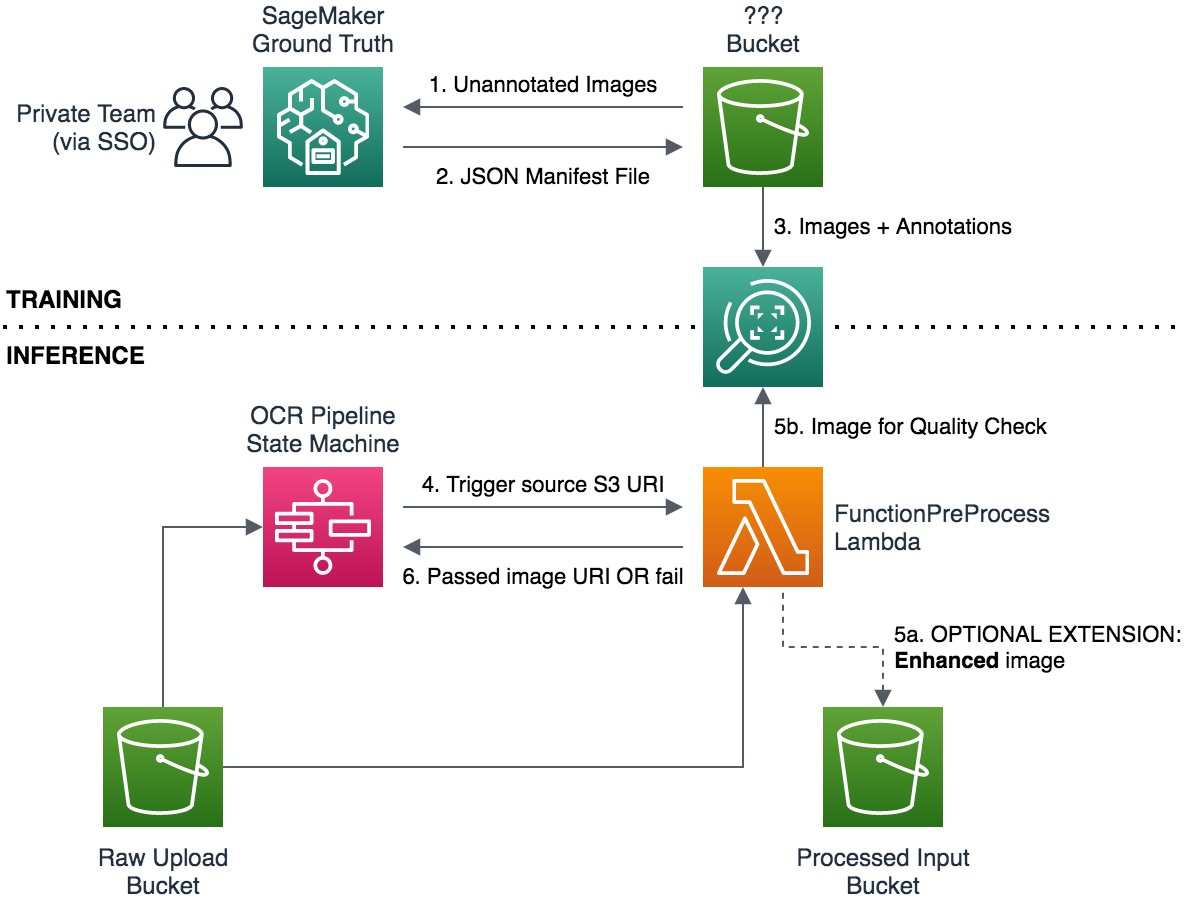

The diagram above was exported from draw.io. Its source (the exported page's mxGraphModel, read from the mxfile embedded in the PNG):
<mxGraphModel dx="902" dy="680" grid="1" gridSize="10" guides="1" tooltips="1" connect="1" arrows="1" fold="1" page="1" pageScale="1" pageWidth="1169" pageHeight="827" math="0" shadow="0">
  <root>
    <mxCell id="0" />
    <mxCell id="1" parent="0" />
    <mxCell id="MAYTgcELNjZj2SGjkeLt-1" value="&lt;font style=&quot;font-size: 12px&quot;&gt;TRAINING&lt;br&gt;&lt;br&gt;INFERENCE&lt;/font&gt;" style="endArrow=none;dashed=1;html=1;dashPattern=1 3;strokeWidth=2;labelBackgroundColor=none;align=left;verticalAlign=middle;fontStyle=1" edge="1" parent="1">
      <mxGeometry x="-1" width="50" height="50" relative="1" as="geometry">
        <mxPoint x="210" y="310" as="sourcePoint" />
        <mxPoint x="800" y="310" as="targetPoint" />
        <mxPoint as="offset" />
      </mxGeometry>
    </mxCell>
    <mxCell id="MAYTgcELNjZj2SGjkeLt-2" value="???&lt;br&gt;Bucket" style="outlineConnect=0;fontColor=#232F3E;gradientColor=#60A337;gradientDirection=north;fillColor=#277116;strokeColor=#ffffff;dashed=0;verticalLabelPosition=top;verticalAlign=bottom;align=center;html=1;fontSize=12;fontStyle=0;aspect=fixed;shape=mxgraph.aws4.resourceIcon;resIcon=mxgraph.aws4.s3;labelPosition=center;spacing=4;" vertex="1" parent="1">
      <mxGeometry x="560" y="180" width="60" height="60" as="geometry" />
    </mxCell>
    <mxCell id="MAYTgcELNjZj2SGjkeLt-3" value="OCR Pipeline&lt;br&gt;State Machine" style="outlineConnect=0;fontColor=#232F3E;gradientColor=#F34482;gradientDirection=north;fillColor=#BC1356;strokeColor=#ffffff;dashed=0;verticalLabelPosition=top;verticalAlign=bottom;align=center;html=1;fontSize=12;fontStyle=0;aspect=fixed;shape=mxgraph.aws4.resourceIcon;resIcon=mxgraph.aws4.step_functions;labelPosition=center;spacing=4;" vertex="1" parent="1">
      <mxGeometry x="340" y="380" width="60" height="60" as="geometry" />
    </mxCell>
    <mxCell id="MAYTgcELNjZj2SGjkeLt-4" value="FunctionPreProcess&lt;br&gt;Lambda" style="outlineConnect=0;fontColor=#232F3E;gradientColor=#F78E04;gradientDirection=north;fillColor=#D05C17;strokeColor=#ffffff;dashed=0;verticalLabelPosition=middle;verticalAlign=middle;align=left;html=1;fontSize=12;fontStyle=0;aspect=fixed;shape=mxgraph.aws4.resourceIcon;resIcon=mxgraph.aws4.lambda;spacing=6;labelPosition=right;" vertex="1" parent="1">
      <mxGeometry x="560" y="380" width="60" height="60" as="geometry" />
    </mxCell>
    <mxCell id="MAYTgcELNjZj2SGjkeLt-5" value="" style="outlineConnect=0;fontColor=#232F3E;gradientColor=#4AB29A;gradientDirection=north;fillColor=#116D5B;strokeColor=#ffffff;dashed=0;verticalLabelPosition=bottom;verticalAlign=top;align=center;html=1;fontSize=12;fontStyle=0;aspect=fixed;shape=mxgraph.aws4.resourceIcon;resIcon=mxgraph.aws4.rekognition;spacing=4;" vertex="1" parent="1">
      <mxGeometry x="560" y="280" width="60" height="60" as="geometry" />
    </mxCell>
    <mxCell id="MAYTgcELNjZj2SGjkeLt-6" value="SageMaker&lt;br&gt;Ground Truth" style="outlineConnect=0;fontColor=#232F3E;gradientColor=#4AB29A;gradientDirection=north;fillColor=#116D5B;strokeColor=#ffffff;dashed=0;verticalLabelPosition=top;verticalAlign=bottom;align=center;html=1;fontSize=12;fontStyle=0;aspect=fixed;shape=mxgraph.aws4.resourceIcon;resIcon=mxgraph.aws4.sagemaker_ground_truth;labelPosition=center;spacing=4;" vertex="1" parent="1">
      <mxGeometry x="340" y="180" width="60" height="60" as="geometry" />
    </mxCell>
    <mxCell id="MAYTgcELNjZj2SGjkeLt-7" value="1. Unannotated Images" style="edgeStyle=orthogonalEdgeStyle;html=1;endArrow=none;elbow=vertical;startArrow=block;startFill=1;strokeColor=#545B64;rounded=0;labelBackgroundColor=none;align=center;verticalAlign=bottom;spacing=4;" edge="1" parent="1">
      <mxGeometry width="100" relative="1" as="geometry">
        <mxPoint x="410" y="200" as="sourcePoint" />
        <mxPoint x="550" y="200" as="targetPoint" />
        <mxPoint as="offset" />
      </mxGeometry>
    </mxCell>
    <mxCell id="MAYTgcELNjZj2SGjkeLt-8" value="2. JSON Manifest File" style="edgeStyle=orthogonalEdgeStyle;html=1;endArrow=none;elbow=vertical;startArrow=block;startFill=1;strokeColor=#545B64;rounded=0;labelBackgroundColor=none;align=center;verticalAlign=top;spacing=4;" edge="1" parent="1">
      <mxGeometry width="100" relative="1" as="geometry">
        <mxPoint x="550" y="220" as="sourcePoint" />
        <mxPoint x="410" y="220" as="targetPoint" />
        <mxPoint as="offset" />
      </mxGeometry>
    </mxCell>
    <mxCell id="MAYTgcELNjZj2SGjkeLt-9" value="Private Team&lt;br&gt;(via SSO)" style="outlineConnect=0;fontColor=#232F3E;gradientColor=none;fillColor=#232F3E;strokeColor=none;dashed=0;verticalLabelPosition=middle;verticalAlign=middle;align=right;html=1;fontSize=12;fontStyle=0;aspect=fixed;pointerEvents=1;shape=mxgraph.aws4.users;labelPosition=left;spacing=4;" vertex="1" parent="1">
      <mxGeometry x="290" y="190" width="40" height="40" as="geometry" />
    </mxCell>
    <mxCell id="MAYTgcELNjZj2SGjkeLt-10" value="Raw Upload&lt;br&gt;Bucket" style="outlineConnect=0;fontColor=#232F3E;gradientColor=#60A337;gradientDirection=north;fillColor=#277116;strokeColor=#ffffff;dashed=0;verticalLabelPosition=bottom;verticalAlign=top;align=center;html=1;fontSize=12;fontStyle=0;aspect=fixed;shape=mxgraph.aws4.resourceIcon;resIcon=mxgraph.aws4.s3;spacing=4;" vertex="1" parent="1">
      <mxGeometry x="260" y="500" width="60" height="60" as="geometry" />
    </mxCell>
    <mxCell id="MAYTgcELNjZj2SGjkeLt-11" value="" style="edgeStyle=orthogonalEdgeStyle;html=1;endArrow=block;elbow=vertical;startArrow=none;endFill=1;strokeColor=#545B64;rounded=0;labelBackgroundColor=none;align=left;" edge="1" parent="1" source="MAYTgcELNjZj2SGjkeLt-10" target="MAYTgcELNjZj2SGjkeLt-3">
      <mxGeometry width="100" relative="1" as="geometry">
        <mxPoint x="370" y="460" as="sourcePoint" />
        <mxPoint x="470" y="460" as="targetPoint" />
        <Array as="points">
          <mxPoint x="290" y="410" />
        </Array>
      </mxGeometry>
    </mxCell>
    <mxCell id="MAYTgcELNjZj2SGjkeLt-16" value="3. Images + Annotations" style="edgeStyle=orthogonalEdgeStyle;html=1;endArrow=none;elbow=vertical;startArrow=block;startFill=1;strokeColor=#545B64;rounded=0;labelBackgroundColor=none;align=left;spacing=6;" edge="1" parent="1" source="MAYTgcELNjZj2SGjkeLt-5" target="MAYTgcELNjZj2SGjkeLt-2">
      <mxGeometry width="100" relative="1" as="geometry">
        <mxPoint x="780" y="230" as="sourcePoint" />
        <mxPoint x="880" y="230" as="targetPoint" />
      </mxGeometry>
    </mxCell>
    <mxCell id="MAYTgcELNjZj2SGjkeLt-17" value="4. Trigger source S3 URI" style="edgeStyle=orthogonalEdgeStyle;html=1;endArrow=block;elbow=vertical;startArrow=none;endFill=1;strokeColor=#545B64;rounded=0;labelBackgroundColor=none;align=center;verticalAlign=bottom;spacing=4;" edge="1" parent="1">
      <mxGeometry width="100" relative="1" as="geometry">
        <mxPoint x="410" y="400" as="sourcePoint" />
        <mxPoint x="550" y="400" as="targetPoint" />
        <mxPoint as="offset" />
      </mxGeometry>
    </mxCell>
    <mxCell id="MAYTgcELNjZj2SGjkeLt-18" value="5b. Image for Quality Check" style="edgeStyle=orthogonalEdgeStyle;html=1;endArrow=block;elbow=vertical;startArrow=none;endFill=1;strokeColor=#545B64;rounded=0;labelBackgroundColor=none;align=left;spacing=6;" edge="1" parent="1" source="MAYTgcELNjZj2SGjkeLt-4" target="MAYTgcELNjZj2SGjkeLt-5">
      <mxGeometry width="100" relative="1" as="geometry">
        <mxPoint x="590" y="430" as="sourcePoint" />
        <mxPoint x="560" y="430" as="targetPoint" />
      </mxGeometry>
    </mxCell>
    <mxCell id="MAYTgcELNjZj2SGjkeLt-20" value="Processed Input&lt;br&gt;Bucket" style="outlineConnect=0;fontColor=#232F3E;gradientColor=#60A337;gradientDirection=north;fillColor=#277116;strokeColor=#ffffff;dashed=0;verticalLabelPosition=bottom;verticalAlign=top;align=center;html=1;fontSize=12;fontStyle=0;aspect=fixed;shape=mxgraph.aws4.resourceIcon;resIcon=mxgraph.aws4.s3;spacing=4;" vertex="1" parent="1">
      <mxGeometry x="620" y="500" width="60" height="60" as="geometry" />
    </mxCell>
    <mxCell id="MAYTgcELNjZj2SGjkeLt-22" value="" style="edgeStyle=orthogonalEdgeStyle;html=1;endArrow=none;elbow=vertical;startArrow=block;startFill=1;strokeColor=#545B64;rounded=0;labelBackgroundColor=none;align=center;" edge="1" parent="1" source="MAYTgcELNjZj2SGjkeLt-4" target="MAYTgcELNjZj2SGjkeLt-10">
      <mxGeometry width="100" relative="1" as="geometry">
        <mxPoint x="560" y="450" as="sourcePoint" />
        <mxPoint x="540" y="530" as="targetPoint" />
        <Array as="points">
          <mxPoint x="580" y="530" />
        </Array>
      </mxGeometry>
    </mxCell>
    <mxCell id="MAYTgcELNjZj2SGjkeLt-23" value="5a. OPTIONAL EXTENSION:&lt;br&gt;&lt;b&gt;Enhanced&lt;/b&gt; image" style="edgeStyle=orthogonalEdgeStyle;html=1;endArrow=none;elbow=vertical;startArrow=block;startFill=1;strokeColor=#545B64;rounded=0;labelBackgroundColor=none;align=left;spacing=6;dashed=1;" edge="1" parent="1" source="MAYTgcELNjZj2SGjkeLt-20" target="MAYTgcELNjZj2SGjkeLt-4">
      <mxGeometry x="-0.4545" width="100" relative="1" as="geometry">
        <mxPoint x="570" y="420" as="sourcePoint" />
        <mxPoint x="300" y="490" as="targetPoint" />
        <Array as="points">
          <mxPoint x="650" y="470" />
          <mxPoint x="600" y="470" />
        </Array>
        <mxPoint as="offset" />
      </mxGeometry>
    </mxCell>
    <mxCell id="MAYTgcELNjZj2SGjkeLt-24" value="6. Passed image URI OR fail" style="edgeStyle=orthogonalEdgeStyle;html=1;endArrow=block;elbow=vertical;startArrow=none;endFill=1;strokeColor=#545B64;rounded=0;labelBackgroundColor=none;align=center;verticalAlign=top;spacing=4;" edge="1" parent="1">
      <mxGeometry width="100" relative="1" as="geometry">
        <mxPoint x="550" y="420" as="sourcePoint" />
        <mxPoint x="410" y="420" as="targetPoint" />
        <mxPoint as="offset" />
      </mxGeometry>
    </mxCell>
  </root>
</mxGraphModel>